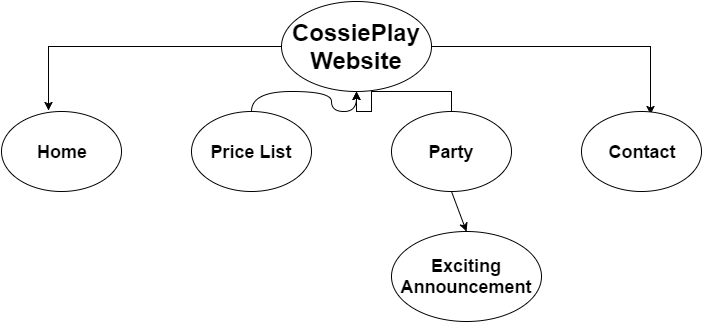

The diagram above was exported from draw.io. Its source (the exported page's mxGraphModel, read from the mxfile embedded in the PNG):
<mxGraphModel dx="880" dy="448" grid="1" gridSize="10" guides="1" tooltips="1" connect="1" arrows="1" fold="1" page="1" pageScale="1" pageWidth="826" pageHeight="1169" background="#ffffff" math="0" shadow="0">
  <root>
    <mxCell id="0" />
    <mxCell id="1" parent="0" />
    <mxCell id="7" style="edgeStyle=orthogonalEdgeStyle;rounded=0;html=1;exitX=0;exitY=0.5;entryX=0.392;entryY=-0.012;entryPerimeter=0;jettySize=auto;orthogonalLoop=1;" edge="1" parent="1" source="2" target="3">
      <mxGeometry relative="1" as="geometry" />
    </mxCell>
    <mxCell id="10" style="edgeStyle=orthogonalEdgeStyle;rounded=0;html=1;exitX=1;exitY=0.5;entryX=0.575;entryY=0.038;entryPerimeter=0;jettySize=auto;orthogonalLoop=1;" edge="1" parent="1" source="2" target="6">
      <mxGeometry relative="1" as="geometry" />
    </mxCell>
    <mxCell id="2" value="&lt;h1&gt;CossiePlay Website&lt;/h1&gt;" style="ellipse;whiteSpace=wrap;html=1;" vertex="1" parent="1">
      <mxGeometry x="330" y="50" width="150" height="90" as="geometry" />
    </mxCell>
    <mxCell id="3" value="&lt;h2&gt;Home&lt;/h2&gt;" style="ellipse;whiteSpace=wrap;html=1;" vertex="1" parent="1">
      <mxGeometry x="50" y="160" width="120" height="80" as="geometry" />
    </mxCell>
    <mxCell id="8" style="edgeStyle=orthogonalEdgeStyle;curved=1;rounded=0;html=1;exitX=0.5;exitY=0;entryX=0.5;entryY=1;jettySize=auto;orthogonalLoop=1;" edge="1" parent="1" source="4" target="2">
      <mxGeometry relative="1" as="geometry" />
    </mxCell>
    <mxCell id="4" value="&lt;h2&gt;Price List&lt;/h2&gt;" style="ellipse;whiteSpace=wrap;html=1;" vertex="1" parent="1">
      <mxGeometry x="240" y="160" width="120" height="80" as="geometry" />
    </mxCell>
    <mxCell id="9" style="edgeStyle=orthogonalEdgeStyle;rounded=0;html=1;exitX=0.5;exitY=0;jettySize=auto;orthogonalLoop=1;" edge="1" parent="1" source="5" target="2">
      <mxGeometry relative="1" as="geometry" />
    </mxCell>
    <mxCell id="12" style="edgeStyle=none;rounded=0;html=1;exitX=0.5;exitY=1;entryX=0.5;entryY=0;jettySize=auto;orthogonalLoop=1;" edge="1" parent="1" source="5" target="11">
      <mxGeometry relative="1" as="geometry" />
    </mxCell>
    <mxCell id="5" value="&lt;h2&gt;Party&lt;/h2&gt;" style="ellipse;whiteSpace=wrap;html=1;" vertex="1" parent="1">
      <mxGeometry x="440" y="160" width="120" height="80" as="geometry" />
    </mxCell>
    <mxCell id="6" value="&lt;h2&gt;Contact&lt;/h2&gt;" style="ellipse;whiteSpace=wrap;html=1;" vertex="1" parent="1">
      <mxGeometry x="630" y="160" width="120" height="80" as="geometry" />
    </mxCell>
    <mxCell id="11" value="&lt;h2&gt;Exciting Announcement&lt;/h2&gt;" style="ellipse;whiteSpace=wrap;html=1;" vertex="1" parent="1">
      <mxGeometry x="440" y="280" width="150" height="90" as="geometry" />
    </mxCell>
  </root>
</mxGraphModel>